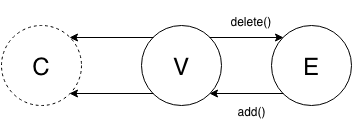

The diagram above was exported from draw.io. Its source (the exported page's mxGraphModel, read from the mxfile embedded in the PNG):
<mxGraphModel dx="660" dy="563" grid="1" gridSize="10" guides="1" tooltips="1" connect="1" fold="1" page="1" pageScale="1" pageWidth="826" pageHeight="1169" background="none" math="0">
  <root>
    <mxCell id="72ffcd420cb94fbf-0" />
    <mxCell id="72ffcd420cb94fbf-1" parent="72ffcd420cb94fbf-0" />
    <mxCell id="72ffcd420cb94fbf-3" value="V" style="ellipse;whiteSpace=wrap;html=1;strokeColor=#000000;fillColor=none;gradientColor=none;fontSize=24;" parent="72ffcd420cb94fbf-1" vertex="1">
      <mxGeometry x="220" y="110" width="80" height="80" as="geometry" />
    </mxCell>
    <mxCell id="72ffcd420cb94fbf-4" style="edgeStyle=none;rounded=0;html=1;exitX=1;exitY=0.5;entryX=1;entryY=0.5;startArrow=none;startFill=0;endArrow=classic;endFill=1;strokeColor=#000000;strokeWidth=1;fontSize=24;fontColor=#FFFFFF;" parent="72ffcd420cb94fbf-1" source="72ffcd420cb94fbf-3" target="72ffcd420cb94fbf-3" edge="1">
      <mxGeometry relative="1" as="geometry" />
    </mxCell>
    <mxCell id="72ffcd420cb94fbf-5" value="E" style="ellipse;whiteSpace=wrap;html=1;strokeColor=#000000;fillColor=none;gradientColor=none;fontSize=24;" parent="72ffcd420cb94fbf-1" vertex="1">
      <mxGeometry x="350" y="110" width="80" height="80" as="geometry" />
    </mxCell>
    <mxCell id="4829ba3635470ad5-0" value="C" style="ellipse;whiteSpace=wrap;html=1;strokeColor=#000000;fillColor=none;gradientColor=none;fontSize=24;dashed=1;" vertex="1" parent="72ffcd420cb94fbf-1">
      <mxGeometry x="80" y="110" width="80" height="80" as="geometry" />
    </mxCell>
    <mxCell id="4829ba3635470ad5-1" style="edgeStyle=none;rounded=0;html=1;exitX=0;exitY=0;entryX=1;entryY=0;startArrow=none;startFill=0;endArrow=classic;endFill=1;strokeColor=#000000;strokeWidth=1;fontSize=24;fontColor=#FFFFFF;" edge="1" parent="72ffcd420cb94fbf-1" source="72ffcd420cb94fbf-3" target="4829ba3635470ad5-0">
      <mxGeometry relative="1" as="geometry" />
    </mxCell>
    <mxCell id="4829ba3635470ad5-2" style="edgeStyle=none;rounded=0;html=1;exitX=0;exitY=1;entryX=1;entryY=1;startArrow=none;startFill=0;endArrow=classic;endFill=1;strokeColor=#000000;strokeWidth=1;fontSize=24;fontColor=#FFFFFF;" edge="1" parent="72ffcd420cb94fbf-1" source="72ffcd420cb94fbf-3" target="4829ba3635470ad5-0">
      <mxGeometry relative="1" as="geometry" />
    </mxCell>
    <mxCell id="4829ba3635470ad5-3" style="edgeStyle=none;rounded=0;html=1;exitX=1;exitY=0;entryX=0;entryY=0;startArrow=none;startFill=0;endArrow=classic;endFill=1;strokeColor=#000000;strokeWidth=1;fontSize=24;fontColor=#FFFFFF;" edge="1" parent="72ffcd420cb94fbf-1" source="72ffcd420cb94fbf-3" target="72ffcd420cb94fbf-5">
      <mxGeometry relative="1" as="geometry" />
    </mxCell>
    <mxCell id="4829ba3635470ad5-4" value="&lt;font style=&quot;font-size: 12px&quot;&gt;delete()&lt;/font&gt;" style="text;html=1;resizable=0;points=[];;align=center;verticalAlign=middle;labelBackgroundColor=none;fontSize=24;" vertex="1" connectable="0" parent="4829ba3635470ad5-3">
      <mxGeometry x="0.4324" y="-1" relative="1" as="geometry">
        <mxPoint x="-11" y="-23" as="offset" />
      </mxGeometry>
    </mxCell>
    <mxCell id="4829ba3635470ad5-5" style="edgeStyle=none;rounded=0;html=1;exitX=0;exitY=1;entryX=1;entryY=1;startArrow=none;startFill=0;endArrow=classic;endFill=1;strokeColor=#000000;strokeWidth=1;fontSize=24;fontColor=#FFFFFF;" edge="1" parent="72ffcd420cb94fbf-1" source="72ffcd420cb94fbf-5" target="72ffcd420cb94fbf-3">
      <mxGeometry relative="1" as="geometry" />
    </mxCell>
    <mxCell id="4829ba3635470ad5-6" value="&lt;font style=&quot;font-size: 12px&quot;&gt;add()&lt;/font&gt;" style="text;html=1;resizable=0;points=[];;align=center;verticalAlign=middle;labelBackgroundColor=none;fontSize=24;" vertex="1" connectable="0" parent="4829ba3635470ad5-5">
      <mxGeometry x="-0.6757" y="4" relative="1" as="geometry">
        <mxPoint x="-20" y="8" as="offset" />
      </mxGeometry>
    </mxCell>
  </root>
</mxGraphModel>